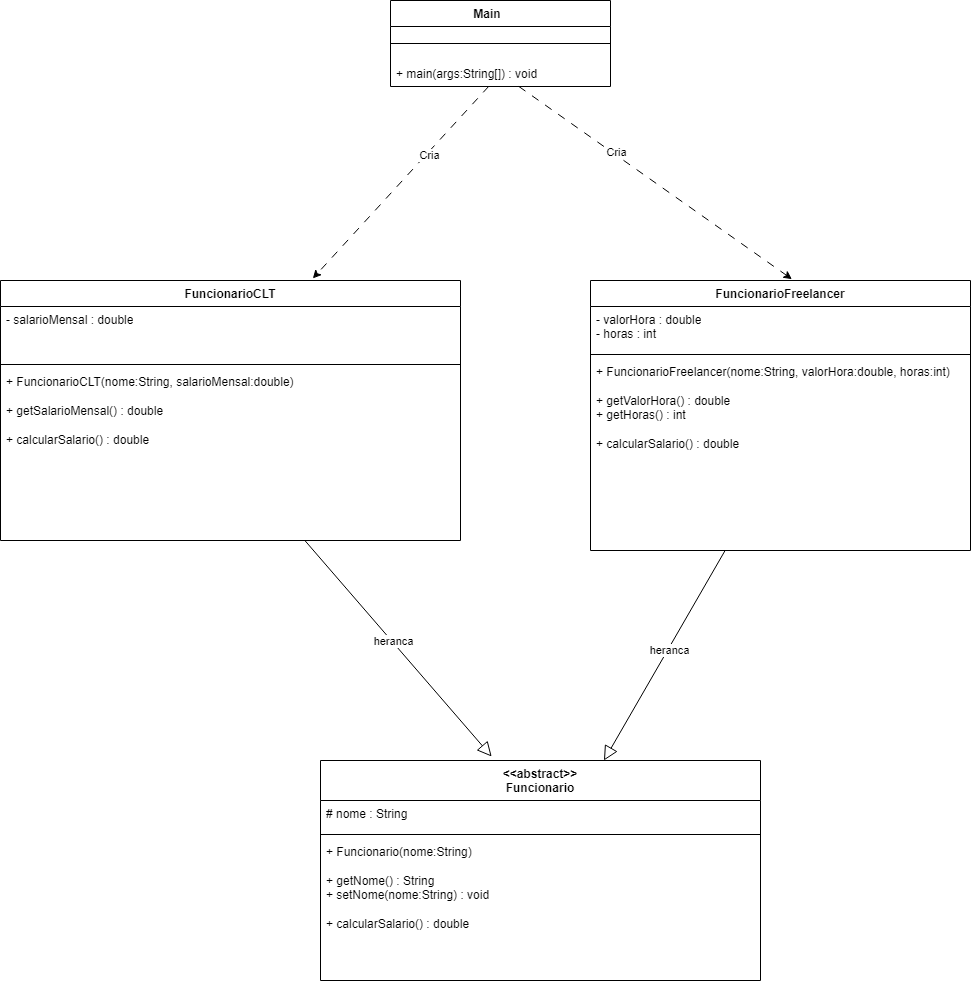

The diagram above was exported from draw.io. Its source (the exported page's mxGraphModel, read from the mxfile embedded in the PNG):
<mxGraphModel dx="2787" dy="1174" grid="1" gridSize="10" guides="1" tooltips="1" connect="1" arrows="1" fold="1" page="1" pageScale="1" pageWidth="827" pageHeight="1169" background="light-dark(#FFFFFF,#000000)" math="0" shadow="0">
  <root>
    <mxCell id="0" />
    <mxCell id="1" parent="0" />
    <mxCell id="i23moMQ-JQCkxNeAHcsY-2" parent="1" style="swimlane;fontStyle=1;align=center;verticalAlign=top;childLayout=stackLayout;horizontal=1;startSize=26;horizontalStack=0;resizeParent=1;resizeParentMax=0;resizeLast=0;collapsible=1;marginBottom=0;whiteSpace=wrap;html=1;" value="Main&lt;span style=&quot;white-space: pre;&quot;&gt;&#09;&lt;/span&gt;" vertex="1">
      <mxGeometry height="86" width="220" x="100" y="100" as="geometry">
        <mxRectangle height="30" width="90" x="230" y="170" as="alternateBounds" />
      </mxGeometry>
    </mxCell>
    <mxCell id="i23moMQ-JQCkxNeAHcsY-4" parent="i23moMQ-JQCkxNeAHcsY-2" style="line;strokeWidth=1;fillColor=none;align=left;verticalAlign=middle;spacingTop=-1;spacingLeft=3;spacingRight=3;rotatable=0;labelPosition=right;points=[];portConstraint=eastwest;strokeColor=inherit;" value="" vertex="1">
      <mxGeometry height="34" width="220" y="26" as="geometry" />
    </mxCell>
    <mxCell id="i23moMQ-JQCkxNeAHcsY-5" parent="i23moMQ-JQCkxNeAHcsY-2" style="text;strokeColor=none;fillColor=none;align=left;verticalAlign=top;spacingLeft=4;spacingRight=4;overflow=hidden;rotatable=0;points=[[0,0.5],[1,0.5]];portConstraint=eastwest;whiteSpace=wrap;html=1;" value="+ main(args:String[]) : void" vertex="1">
      <mxGeometry height="26" width="220" y="60" as="geometry" />
    </mxCell>
    <mxCell id="i23moMQ-JQCkxNeAHcsY-6" parent="1" style="swimlane;fontStyle=1;align=center;verticalAlign=top;childLayout=stackLayout;horizontal=1;startSize=26;horizontalStack=0;resizeParent=1;resizeParentMax=0;resizeLast=0;collapsible=1;marginBottom=0;whiteSpace=wrap;html=1;" value="FuncionarioCLT" vertex="1">
      <mxGeometry height="260" width="460" x="-290" y="380" as="geometry" />
    </mxCell>
    <mxCell id="i23moMQ-JQCkxNeAHcsY-7" parent="i23moMQ-JQCkxNeAHcsY-6" style="text;strokeColor=none;fillColor=none;align=left;verticalAlign=top;spacingLeft=4;spacingRight=4;overflow=hidden;rotatable=0;points=[[0,0.5],[1,0.5]];portConstraint=eastwest;whiteSpace=wrap;html=1;" value="- salarioMensal : double" vertex="1">
      <mxGeometry height="54" width="460" y="26" as="geometry" />
    </mxCell>
    <mxCell id="i23moMQ-JQCkxNeAHcsY-8" parent="i23moMQ-JQCkxNeAHcsY-6" style="line;strokeWidth=1;fillColor=none;align=left;verticalAlign=middle;spacingTop=-1;spacingLeft=3;spacingRight=3;rotatable=0;labelPosition=right;points=[];portConstraint=eastwest;strokeColor=inherit;" value="" vertex="1">
      <mxGeometry height="8" width="460" y="80" as="geometry" />
    </mxCell>
    <mxCell id="i23moMQ-JQCkxNeAHcsY-9" parent="i23moMQ-JQCkxNeAHcsY-6" style="text;strokeColor=none;fillColor=none;align=left;verticalAlign=top;spacingLeft=4;spacingRight=4;overflow=hidden;rotatable=0;points=[[0,0.5],[1,0.5]];portConstraint=eastwest;whiteSpace=wrap;html=1;" value="&lt;div&gt;+ FuncionarioCLT(nome:String, salarioMensal:double)&lt;/div&gt;&lt;div&gt;&lt;br&gt;&lt;/div&gt;&lt;div&gt;+ getSalarioMensal() : double&lt;/div&gt;&lt;div&gt;&lt;br&gt;&lt;/div&gt;&lt;div&gt;+ calcularSalario() : double&lt;/div&gt;" vertex="1">
      <mxGeometry height="172" width="460" y="88" as="geometry" />
    </mxCell>
    <mxCell id="i23moMQ-JQCkxNeAHcsY-10" edge="1" parent="1" source="i23moMQ-JQCkxNeAHcsY-5" style="edgeStyle=none;orthogonalLoop=1;jettySize=auto;html=1;rounded=0;dashed=1;dashPattern=8 8;entryX=0.53;entryY=-0.005;entryDx=0;entryDy=0;entryPerimeter=0;" target="MAZv1DSB4lriOeRrRSqe-32" value="">
      <mxGeometry relative="1" width="100" as="geometry">
        <Array as="points" />
        <mxPoint x="270" y="280" as="sourcePoint" />
        <mxPoint x="370" y="280" as="targetPoint" />
      </mxGeometry>
    </mxCell>
    <mxCell id="T9vd6QDGMtHVIFesPKEJ-22" connectable="0" parent="i23moMQ-JQCkxNeAHcsY-10" style="edgeLabel;html=1;align=center;verticalAlign=middle;resizable=0;points=[];" value="Cria" vertex="1">
      <mxGeometry relative="1" x="-0.2974" y="2" as="geometry">
        <mxPoint as="offset" />
      </mxGeometry>
    </mxCell>
    <mxCell id="T9vd6QDGMtHVIFesPKEJ-11" parent="1" style="swimlane;fontStyle=1;align=center;verticalAlign=top;childLayout=stackLayout;horizontal=1;startSize=40;horizontalStack=0;resizeParent=1;resizeParentMax=0;resizeLast=0;collapsible=1;marginBottom=0;whiteSpace=wrap;html=1;" value="&lt;div&gt;&amp;lt;&amp;lt;abstract&amp;gt;&amp;gt;&lt;/div&gt;&lt;div&gt;Funcionario&lt;/div&gt;" vertex="1">
      <mxGeometry height="220" width="440" x="30" y="860" as="geometry">
        <mxRectangle height="40" width="110" x="-90" y="460" as="alternateBounds" />
      </mxGeometry>
    </mxCell>
    <mxCell id="T9vd6QDGMtHVIFesPKEJ-12" parent="T9vd6QDGMtHVIFesPKEJ-11" style="text;strokeColor=none;fillColor=none;align=left;verticalAlign=top;spacingLeft=4;spacingRight=4;overflow=hidden;rotatable=0;points=[[0,0.5],[1,0.5]];portConstraint=eastwest;whiteSpace=wrap;html=1;" value="# nome : String" vertex="1">
      <mxGeometry height="30" width="440" y="40" as="geometry" />
    </mxCell>
    <mxCell id="T9vd6QDGMtHVIFesPKEJ-13" parent="T9vd6QDGMtHVIFesPKEJ-11" style="line;strokeWidth=1;fillColor=none;align=left;verticalAlign=middle;spacingTop=-1;spacingLeft=3;spacingRight=3;rotatable=0;labelPosition=right;points=[];portConstraint=eastwest;strokeColor=inherit;" value="" vertex="1">
      <mxGeometry height="8" width="440" y="70" as="geometry" />
    </mxCell>
    <mxCell id="T9vd6QDGMtHVIFesPKEJ-14" parent="T9vd6QDGMtHVIFesPKEJ-11" style="text;strokeColor=none;fillColor=none;align=left;verticalAlign=top;spacingLeft=4;spacingRight=4;overflow=hidden;rotatable=0;points=[[0,0.5],[1,0.5]];portConstraint=eastwest;whiteSpace=wrap;html=1;" value="&lt;div&gt;+ Funcionario(nome:String)&lt;/div&gt;&lt;div&gt;&lt;br&gt;&lt;/div&gt;&lt;div&gt;+ getNome() : String&lt;/div&gt;&lt;div&gt;+ setNome(nome:String) : void&lt;/div&gt;&lt;div&gt;&lt;br&gt;&lt;/div&gt;&lt;div&gt;+ calcularSalario() : double&lt;/div&gt;" vertex="1">
      <mxGeometry height="142" width="440" y="78" as="geometry" />
    </mxCell>
    <mxCell id="MAZv1DSB4lriOeRrRSqe-30" edge="1" parent="1" source="i23moMQ-JQCkxNeAHcsY-5" style="edgeStyle=none;orthogonalLoop=1;jettySize=auto;html=1;rounded=0;dashed=1;dashPattern=8 8;entryX=0.679;entryY=-0.008;entryDx=0;entryDy=0;entryPerimeter=0;" target="i23moMQ-JQCkxNeAHcsY-6" value="">
      <mxGeometry relative="1" width="100" as="geometry">
        <Array as="points" />
        <mxPoint x="260" y="290" as="sourcePoint" />
        <mxPoint x="411" y="744" as="targetPoint" />
      </mxGeometry>
    </mxCell>
    <mxCell id="MAZv1DSB4lriOeRrRSqe-31" connectable="0" parent="MAZv1DSB4lriOeRrRSqe-30" style="edgeLabel;html=1;align=center;verticalAlign=middle;resizable=0;points=[];" value="Cria" vertex="1">
      <mxGeometry relative="1" x="-0.2974" y="2" as="geometry">
        <mxPoint as="offset" />
      </mxGeometry>
    </mxCell>
    <mxCell id="MAZv1DSB4lriOeRrRSqe-32" parent="1" style="swimlane;fontStyle=1;align=center;verticalAlign=top;childLayout=stackLayout;horizontal=1;startSize=26;horizontalStack=0;resizeParent=1;resizeParentMax=0;resizeLast=0;collapsible=1;marginBottom=0;whiteSpace=wrap;html=1;" value="FuncionarioFreelancer" vertex="1">
      <mxGeometry height="270" width="380" x="300" y="380" as="geometry" />
    </mxCell>
    <mxCell id="MAZv1DSB4lriOeRrRSqe-33" parent="MAZv1DSB4lriOeRrRSqe-32" style="text;strokeColor=none;fillColor=none;align=left;verticalAlign=top;spacingLeft=4;spacingRight=4;overflow=hidden;rotatable=0;points=[[0,0.5],[1,0.5]];portConstraint=eastwest;whiteSpace=wrap;html=1;" value="&lt;div&gt;- valorHora : double&lt;/div&gt;&lt;div&gt;- horas : int&lt;/div&gt;" vertex="1">
      <mxGeometry height="44" width="380" y="26" as="geometry" />
    </mxCell>
    <mxCell id="MAZv1DSB4lriOeRrRSqe-34" parent="MAZv1DSB4lriOeRrRSqe-32" style="line;strokeWidth=1;fillColor=none;align=left;verticalAlign=middle;spacingTop=-1;spacingLeft=3;spacingRight=3;rotatable=0;labelPosition=right;points=[];portConstraint=eastwest;strokeColor=inherit;" value="" vertex="1">
      <mxGeometry height="8" width="380" y="70" as="geometry" />
    </mxCell>
    <mxCell id="MAZv1DSB4lriOeRrRSqe-35" parent="MAZv1DSB4lriOeRrRSqe-32" style="text;strokeColor=none;fillColor=none;align=left;verticalAlign=top;spacingLeft=4;spacingRight=4;overflow=hidden;rotatable=0;points=[[0,0.5],[1,0.5]];portConstraint=eastwest;whiteSpace=wrap;html=1;" value="&lt;div&gt;+ FuncionarioFreelancer(nome:String, valorHora:double, horas:int)&lt;/div&gt;&lt;div&gt;&lt;br&gt;&lt;/div&gt;&lt;div&gt;+ getValorHora() : double&lt;/div&gt;&lt;div&gt;+ getHoras() : int&lt;/div&gt;&lt;div&gt;&lt;br&gt;&lt;/div&gt;&lt;div&gt;+ calcularSalario() : double&lt;/div&gt;" vertex="1">
      <mxGeometry height="192" width="380" y="78" as="geometry" />
    </mxCell>
    <mxCell id="MAZv1DSB4lriOeRrRSqe-38" edge="1" parent="1" source="MAZv1DSB4lriOeRrRSqe-35" style="endArrow=block;endFill=0;endSize=12;html=1;rounded=0;strokeWidth=1;" target="T9vd6QDGMtHVIFesPKEJ-11" value="">
      <mxGeometry relative="1" width="160" as="geometry">
        <mxPoint x="280" y="1050" as="sourcePoint" />
        <mxPoint x="930" y="1247" as="targetPoint" />
      </mxGeometry>
    </mxCell>
    <mxCell id="MAZv1DSB4lriOeRrRSqe-39" connectable="0" parent="MAZv1DSB4lriOeRrRSqe-38" style="edgeLabel;html=1;align=center;verticalAlign=middle;resizable=0;points=[];" value="heranca" vertex="1">
      <mxGeometry relative="1" x="-0.0606" y="1" as="geometry">
        <mxPoint as="offset" />
      </mxGeometry>
    </mxCell>
    <mxCell id="MAZv1DSB4lriOeRrRSqe-19" edge="1" parent="1" source="i23moMQ-JQCkxNeAHcsY-9" style="endArrow=block;endFill=0;endSize=12;html=1;rounded=0;strokeWidth=1;entryX=0.389;entryY=-0.018;entryDx=0;entryDy=0;entryPerimeter=0;" target="T9vd6QDGMtHVIFesPKEJ-11" value="">
      <mxGeometry relative="1" width="160" as="geometry">
        <mxPoint x="340.44444444444446" y="850" as="sourcePoint" />
        <mxPoint x="400" y="830" as="targetPoint" />
      </mxGeometry>
    </mxCell>
    <mxCell id="MAZv1DSB4lriOeRrRSqe-23" connectable="0" parent="MAZv1DSB4lriOeRrRSqe-19" style="edgeLabel;html=1;align=center;verticalAlign=middle;resizable=0;points=[];" value="heranca" vertex="1">
      <mxGeometry relative="1" x="-0.0606" y="1" as="geometry">
        <mxPoint as="offset" />
      </mxGeometry>
    </mxCell>
  </root>
</mxGraphModel>